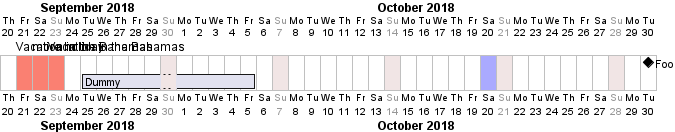

The diagram above was rendered by PlantUML. Its source (embedded in the PNG):
@startgantt
Project starts at 2018-09-20
sunday are closed
2018-09-21 to 2018-09-23 are colored in salmon
2018-09-21 to 2018-09-23 are named [Vacation in the Bahamas]
2018-09-22 to 2018-09-22 are named [more holiday]

today is 30 days after start and is colored in #AAF
[Foo] happens 40 days after start
[Dummy] lasts 10 days and starts 5 days after start
@endgantt